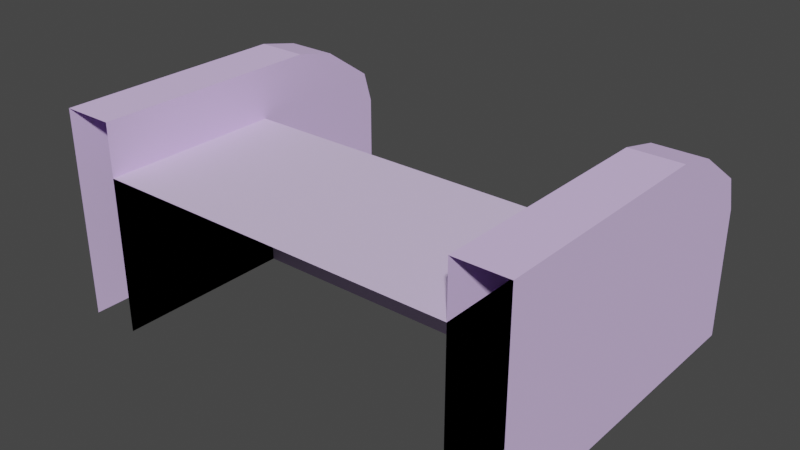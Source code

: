 # Source: untitled.blend  (saved by Blender 2.90.8; exported with 4.5.12 LTS)
import bpy
from mathutils import Matrix  # noqa: F401  (used for matrix-valued properties, if any)

bpy.ops.wm.read_factory_settings(use_empty=True)
scene = bpy.context.scene
scene.name = 'stairs'

# ---- collections
col_collection = bpy.data.collections.new('Collection'); scene.collection.children.link(col_collection)
col_mesh = bpy.data.collections.new('Mesh'); scene.collection.children.link(col_mesh)
col_rig = bpy.data.collections.new('Rig'); scene.collection.children.link(col_rig)
col_collision = bpy.data.collections.new('Collision'); scene.collection.children.link(col_collision)
col_extras = bpy.data.collections.new('Extras'); scene.collection.children.link(col_extras)
col_stairs = bpy.data.collections.new('stairs'); scene.collection.children.link(col_stairs)

# ---- materials (node trees are filled in below, after node groups)
mat_concretefloor016avertexlit = bpy.data.materials.new('concretefloor016aVertexLit')
mat_concretefloor016avertexlit.use_transparent_shadow = False
mat_concretefloor016avertexlit.diffuse_color = (0.6002, 0.4781, 0.8322, 1.0)
mat_concretefloor019a_c17vertexlit = bpy.data.materials.new('concretefloor019a_c17VertexLit')
mat_concretefloor019a_c17vertexlit.use_transparent_shadow = False
mat_concretefloor019a_c17vertexlit.diffuse_color = (0.7577, 0.6126, 0.9112, 1.0)
mat_brickwall045avertexlit = bpy.data.materials.new('brickwall045aVertexLit')
mat_brickwall045avertexlit.use_transparent_shadow = False
mat_brickwall045avertexlit.diffuse_color = (0.7616, 0.5733, 0.9596, 1.0)

# ---- material node trees

# ---- world
world_world = bpy.data.worlds.new('World'); scene.world = world_world
world_world.use_nodes = True; world_world.node_tree.nodes.clear()
_N = world_world.node_tree.nodes; _L = world_world.node_tree.links
n0 = _N.new('ShaderNodeOutputWorld'); n0.name = 'World Output'; n0.location = (300, 300)
n1 = _N.new('ShaderNodeBackground'); n1.name = 'Background'; n1.location = (10, 300)
n1.inputs[0].default_value = (0.05088, 0.05088, 0.05088, 1.0)
_L.new(n1.outputs[0], n0.inputs[0])
n0.is_active_output = True
world_world.color = (0.05088, 0.05088, 0.05088)
world_world.use_sun_shadow = False
world_world.sun_shadow_jitter_overblur = 0.0

# ---- meshes
me_stairs = bpy.data.meshes.new('stairs')
me_stairs.from_pydata([(-54.32, 46.2, 8.0), (-54.32, 46.2, 0.0), (-54.32, 38.2, 0.0), (-54.32, 38.2, 8.0), (57.68, 38.2, 0.0), (57.68, 46.2, 0.0), (57.68, 46.2, 8.0), (57.68, 38.2, 8.0), (-54.32, 6.202, 48.0), (-54.32, 6.202, 0.0), (-54.32, -49.8, 0.0), (-54.32, -49.8, 48.0), (57.68, -49.8, 0.0), (57.68, 6.202, 0.0), (57.68, 6.202, 48.0), (57.68, -49.8, 48.0), (-54.32, 22.2, 32.0), (-54.32, 22.2, 0.0), (-54.32, 14.2, 0.0), (-54.32, 14.2, 32.0), (57.68, 14.2, 0.0), (57.68, 22.2, 0.0), (57.68, 22.2, 32.0), (57.68, 14.2, 32.0), (-54.32, 22.2, 24.0), (57.68, 22.2, 24.0), (57.68, 30.2, 24.0), (-54.32, 30.2, 24.0), (-54.32, 30.2, 0.0), (57.68, 30.2, 0.0), (-54.32, 51.2, 50.0), (-54.32, 54.2, 40.0), (-70.32, 54.2, 40.0), (-70.32, 51.2, 50.0), (-70.32, 54.2, 0.0), (-70.32, -49.8, 0.0), (-70.32, -49.8, 64.0), (-70.32, 22.2, 64.0), (-70.32, 35.2, 61.0), (-54.32, 54.2, 0.0), (-54.32, -49.8, 64.0), (-54.32, 22.2, 64.0), (-54.32, 35.2, 61.0), (-54.32, 14.2, 40.0), (-54.32, 6.202, 40.0), (57.68, 14.2, 40.0), (57.68, 6.202, 40.0), (57.68, 54.2, 40.0), (57.68, 54.2, 0.0), (57.68, 51.2, 50.0), (57.68, 35.2, 61.0), (57.68, 22.2, 64.0), (57.68, -49.8, 64.0), (73.68, -49.8, 0.0), (73.68, 54.2, 0.0), (73.68, 54.2, 40.0), (73.68, 51.2, 50.0), (73.68, 35.2, 61.0), (73.68, 22.2, 64.0), (73.68, -49.8, 64.0), (-54.32, 38.2, 16.0), (-54.32, 30.2, 16.0), (57.68, 38.2, 16.0), (57.68, 30.2, 16.0)], [], [(0, 1, 2), (3, 0, 2), (4, 5, 6), (4, 6, 7), (6, 5, 1), (0, 6, 1), (3, 7, 6), (3, 6, 0), (8, 9, 10), (11, 8, 10), (12, 13, 14), (12, 14, 15), (14, 13, 9), (8, 14, 9), (11, 15, 14), (11, 14, 8), (16, 17, 18), (19, 16, 18), (20, 21, 22), (20, 22, 23), (22, 21, 17), (16, 22, 17), (19, 23, 22), (19, 22, 16), (24, 25, 26), (24, 26, 27), (17, 24, 27), (17, 27, 28), (26, 25, 21), (29, 26, 21), (28, 27, 26), (28, 26, 29), (30, 31, 32), (33, 30, 32), (32, 34, 35), (32, 35, 36), (32, 36, 37), (32, 37, 38), (32, 38, 33), (10, 39, 31), (40, 10, 31), (41, 40, 31), (42, 41, 31), (30, 42, 31), (39, 34, 32), (31, 39, 32), (36, 40, 41), (36, 41, 37), (37, 41, 42), (37, 42, 38), (33, 38, 42), (33, 42, 30), (43, 18, 9), (44, 43, 9), (13, 20, 45), (13, 45, 46), (45, 20, 18), (43, 45, 18), (44, 46, 45), (44, 45, 43), (47, 48, 12), (49, 47, 12), (50, 49, 12), (51, 50, 12), (52, 51, 12), (53, 54, 55), (53, 55, 56), (53, 56, 57), (53, 57, 58), (53, 58, 59), (55, 54, 48), (47, 55, 48), (52, 59, 58), (52, 58, 51), (51, 58, 57), (51, 57, 50), (50, 57, 56), (50, 56, 49), (56, 55, 47), (49, 56, 47), (60, 2, 28), (61, 60, 28), (29, 4, 62), (29, 62, 63), (62, 4, 2), (60, 62, 2), (61, 63, 62), (61, 62, 60)])
me_stairs.polygons.foreach_set('use_smooth', [True] * 88)
me_stairs.polygons.foreach_set('material_index', [0, 0, 0, 0, 1, 1, 1, 1, 0, 0, 0, 0, 1, 1, 1, 1, 0, 0, 0, 0, 1, 1, 1, 1, 1, 1, 0, 0, 0, 0, 1, 1, 2, 2, 2, 2, 2, 2, 2, 2, 2, 2, 2, 2, 2, 2, 2, 2, 2, 2, 2, 2, 0, 0, 0, 0, 1, 1, 1, 1, 2, 2, 2, 2, 2, 2, 2, 2, 2, 2, 2, 2, 2, 2, 2, 2, 2, 2, 2, 2, 0, 0, 0, 0, 1, 1, 1, 1])
_k = set([(0, 1), (0, 3), (0, 6), (1, 6), (2, 60), (2, 62), (4, 62), (5, 6), (6, 7), (8, 9), (8, 11), (8, 14), (9, 14), (13, 14), (14, 15), (16, 17), (16, 19), (16, 22), (17, 22), (18, 43), (18, 45), (20, 45), (21, 22), (22, 23), (24, 27), (25, 26), (26, 27), (26, 28), (26, 29), (27, 28), (30, 31), (30, 33), (30, 42), (31, 32), (31, 39), (32, 33), (32, 34), (32, 36), (33, 38), (36, 37), (37, 38), (37, 41), (38, 42), (40, 41), (41, 42), (43, 44), (43, 45), (45, 46), (47, 48), (47, 49), (47, 55), (48, 55), (49, 50), (49, 56), (50, 51), (50, 57), (51, 52), (51, 58), (54, 55), (55, 56), (56, 57), (57, 58), (58, 59), (60, 61), (60, 62), (62, 63)])
me_stairs.attributes.new('sharp_edge', 'BOOLEAN', 'EDGE').data.foreach_set('value', [ (min(e.vertices), max(e.vertices)) in _k for e in me_stairs.edges])
_uv = me_stairs.uv_layers.new(name='UVMap')
_uv.uv.foreach_set('vector', [-2.953, 0.0625, -2.953, 0.0, -3.016, 0.0, -3.016, 0.0625, -2.953, 0.0625, -3.016, 0.0, 3.016, 0.0, 2.953, 0.0, 2.953, 0.0625, 3.016, 0.0, 2.953, 0.0625, 3.016, 0.0625, -0.125, 0.0, -0.125, -0.0625, -1.0, -0.0625, -1.0, 0.0, -0.125, 0.0, -1.0, -0.0625, -1.0, -2.375, -0.125, -2.375, -0.125, -2.312, -1.0, -2.375, -0.125, -2.312, -1.0, -2.312, -3.266, 0.375, -3.266, 0.0, -3.703, 0.0, -3.703, 0.375, -3.266, 0.375, -3.703, 0.0, 3.703, 0.0, 3.266, 0.0, 3.266, 0.375, 3.703, 0.0, 3.266, 0.375, 3.703, 0.375, -0.125, 0.3125, -0.125, -0.0625, -1.0, -0.0625, -1.0, 0.3125, -0.125, 0.3125, -1.0, -0.0625, -1.0, -3.062, -0.125, -3.062, -0.125, -2.625, -1.0, -3.062, -0.125, -2.625, -1.0, -2.625, -3.141, 0.25, -3.141, 0.0, -3.203, 0.0, -3.203, 0.25, -3.141, 0.25, -3.203, 0.0, 3.203, 0.0, 3.141, 0.0, 3.141, 0.25, 3.203, 0.0, 3.141, 0.25, 3.203, 0.25, -0.125, 0.1875, -0.125, -0.0625, -1.0, -0.0625, -1.0, 0.1875, -0.125, 0.1875, -1.0, -0.0625, -1.0, -2.562, -0.125, -2.562, -0.125, -2.5, -1.0, -2.562, -0.125, -2.5, -1.0, -2.5, -1.0, -2.375, -0.125, -2.375, -0.125, -2.312, -1.0, -2.375, -0.125, -2.312, -1.0, -2.312, -3.141, 0.0, -3.141, 0.1875, -3.078, 0.1875, -3.141, 0.0, -3.078, 0.1875, -3.078, 0.0, 3.078, 0.1875, 3.141, 0.1875, 3.141, 0.0, 3.078, 0.0, 3.078, 0.1875, 3.141, 0.0, -1.0, -0.0625, -1.0, 0.125, -0.125, 0.125, -1.0, -0.0625, -0.125, 0.125, -0.125, -0.0625, -0.875, 0.3929, -0.875, 0.3125, -1.0, 0.3125, -1.0, 0.3929, -0.875, 0.3929, -1.0, 0.3125, -2.188, 0.3125, -2.188, 0.0, -3.0, 0.0, -2.188, 0.3125, -3.0, 0.0, -3.0, 0.5, -2.188, 0.3125, -3.0, 0.5, -2.438, 0.5, -2.188, 0.3125, -2.438, 0.5, -2.337, 0.475, -2.188, 0.3125, -2.337, 0.475, -2.214, 0.3929, -3.0, 0.0, -2.188, 0.0, -2.188, 0.3125, -3.0, 0.5, -3.0, 0.0, -2.188, 0.3125, -2.438, 0.5, -3.0, 0.5, -2.188, 0.3125, -2.337, 0.4749, -2.438, 0.5, -2.188, 0.3125, -2.214, 0.3929, -2.337, 0.4749, -2.188, 0.3125, -0.875, 0.0, -1.0, 0.0, -1.0, 0.3125, -0.875, 0.3125, -0.875, 0.0, -1.0, 0.3125, -1.0, -3.0, -0.875, -3.0, -0.875, -2.438, -1.0, -3.0, -0.875, -2.438, -1.0, -2.438, -1.0, -2.438, -0.875, -2.438, -0.875, -2.337, -1.0, -2.438, -0.875, -2.337, -1.0, -2.337, -1.0, -2.214, -1.0, -2.337, -0.875, -2.337, -1.0, -2.214, -0.875, -2.337, -0.875, -2.214, -3.203, 0.3125, -3.203, 0.0, -3.266, 0.0, -3.266, 0.3125, -3.203, 0.3125, -3.266, 0.0, 3.266, 0.0, 3.203, 0.0, 3.203, 0.3125, 3.266, 0.0, 3.203, 0.3125, 3.266, 0.3125, -0.125, 0.25, -0.125, -0.0625, -1.0, -0.0625, -1.0, 0.25, -0.125, 0.25, -1.0, -0.0625, -1.0, -2.625, -0.125, -2.625, -0.125, -2.562, -1.0, -2.625, -0.125, -2.562, -1.0, -2.562, -2.188, 0.3125, -2.188, 0.0, -3.0, 0.0, -2.214, 0.3929, -2.188, 0.3125, -3.0, 0.0, -2.337, 0.4749, -2.214, 0.3929, -3.0, 0.0, -2.438, 0.5, -2.337, 0.4749, -3.0, 0.0, -3.0, 0.5, -2.438, 0.5, -3.0, 0.0, -3.0, 0.0, -2.188, 0.0, -2.188, 0.3125, -3.0, 0.0, -2.188, 0.3125, -2.214, 0.3929, -3.0, 0.0, -2.214, 0.3929, -2.337, 0.4749, -3.0, 0.0, -2.337, 0.4749, -2.438, 0.5, -3.0, 0.0, -2.438, 0.5, -3.0, 0.5, 0.0, 0.3125, 0.0, 0.0, -0.125, 0.0, -0.125, 0.3125, 0.0, 0.3125, -0.125, 0.0, -0.125, -3.0, 0.0, -3.0, 0.0, -2.438, -0.125, -3.0, 0.0, -2.438, -0.125, -2.438, -0.125, -2.438, 0.0, -2.438, 0.0, -2.337, -0.125, -2.438, 0.0, -2.337, -0.125, -2.337, -0.125, -2.337, 0.0, -2.337, -5.551e-17, -2.214, -0.125, -2.337, -5.551e-17, -2.214, -0.125, -2.214, -5.551e-17, 0.3929, 0.0, 0.3125, -0.125, 0.3125, -0.125, 0.3929, -5.551e-17, 0.3929, -0.125, 0.3125, -3.016, 0.125, -3.016, 0.0, -3.078, 0.0, -3.078, 0.125, -3.016, 0.125, -3.078, 0.0, 3.078, 0.0, 3.016, 0.0, 3.016, 0.125, 3.078, 0.0, 3.016, 0.125, 3.078, 0.125, -0.125, 0.0625, -0.125, -0.0625, -1.0, -0.0625, -1.0, 0.0625, -0.125, 0.0625, -1.0, -0.0625, -1.0, -2.438, -0.125, -2.438, -0.125, -2.375, -1.0, -2.438, -0.125, -2.375, -1.0, -2.375])
me_stairs.materials.append(mat_concretefloor016avertexlit)
me_stairs.materials.append(mat_concretefloor019a_c17vertexlit)
me_stairs.materials.append(mat_brickwall045avertexlit)
me_stairs.use_remesh_fix_poles = True
me_stairs.use_remesh_preserve_attributes = False
me_stairs.use_mirror_vertex_groups = False
me_stairs.update()
me_stairs.normals_split_custom_set([tuple(v) for v in zip(*[iter([-1.0, 0.0, 0.0, -1.0, 0.0, 0.0, -1.0, 0.0, 0.0, -1.0, 0.0, 0.0, -1.0, 0.0, 0.0, -1.0, 0.0, 0.0, 1.0, 0.0, 0.0, 1.0, 0.0, 0.0, 1.0, 0.0, 0.0, 1.0, 0.0, 0.0, 1.0, 0.0, 0.0, 1.0, 0.0, 0.0, 0.0, 1.0, 0.0, 0.0, 1.0, 0.0, 0.0, 1.0, 0.0, 0.0, 1.0, 0.0, 0.0, 1.0, 0.0, 0.0, 1.0, 0.0, 0.0, 0.0, 1.0, 0.0, 0.0, 1.0, 0.0, 0.0, 1.0, 0.0, 0.0, 1.0, 0.0, 0.0, 1.0, 0.0, 0.0, 1.0, -1.0, 0.0, 0.0, -1.0, 0.0, 0.0, -1.0, 0.0, 0.0, -1.0, 0.0, 0.0, -1.0, 0.0, 0.0, -1.0, 0.0, 0.0, 1.0, 0.0, 0.0, 1.0, 0.0, 0.0, 1.0, 0.0, 0.0, 1.0, 0.0, 0.0, 1.0, 0.0, 0.0, 1.0, 0.0, 0.0, 0.0, 1.0, 0.0, 0.0, 1.0, 0.0, 0.0, 1.0, 0.0, 0.0, 1.0, 0.0, 0.0, 1.0, 0.0, 0.0, 1.0, 0.0, 0.0, 0.0, 1.0, 0.0, 0.0, 1.0, 0.0, 0.0, 1.0, 0.0, 0.0, 1.0, 0.0, 0.0, 1.0, 0.0, 0.0, 1.0, -1.0, 0.0, 0.0, -1.0, 0.0, 0.0, -1.0, 0.0, 0.0, -1.0, 0.0, 0.0, -1.0, 0.0, 0.0, -1.0, 0.0, 0.0, 1.0, 0.0, 0.0, 1.0, 0.0, 0.0, 1.0, 0.0, 0.0, 1.0, 0.0, 0.0, 1.0, 0.0, 0.0, 1.0, 0.0, 0.0, 0.0, 1.0, 0.0, 0.0, 1.0, 0.0, 0.0, 1.0, 0.0, 0.0, 1.0, 0.0, 0.0, 1.0, 0.0, 0.0, 1.0, 0.0, 0.0, 0.0, 1.0, 0.0, 0.0, 1.0, 0.0, 0.0, 1.0, 0.0, 0.0, 1.0, 0.0, 0.0, 1.0, 0.0, 0.0, 1.0, 0.0, 0.0, 1.0, 0.0, 0.0, 1.0, 0.0, 0.0, 1.0, 0.0, 0.0, 1.0, 0.0, 0.0, 1.0, 0.0, 0.0, 1.0, -1.0, 0.0, 0.0, -1.0, 0.0, 0.0, -1.0, 0.0, 0.0, -1.0, 0.0, 0.0, -1.0, 0.0, 0.0, -1.0, 0.0, 0.0, 1.0, 0.0, 0.0, 1.0, 0.0, 0.0, 1.0, 0.0, 0.0, 1.0, 0.0, 0.0, 1.0, 0.0, 0.0, 1.0, 0.0, 0.0, 0.0, 1.0, 0.0, 0.0, 1.0, 0.0, 0.0, 1.0, 0.0, 0.0, 1.0, 0.0, 0.0, 1.0, 0.0, 0.0, 1.0, 0.0, 0.0, 0.9578, 0.2873, 0.0, 0.9578, 0.2873, 0.0, 0.9578, 0.2873, 0.0, 0.9578, 0.2873, 0.0, 0.9578, 0.2873, 0.0, 0.9578, 0.2873, -1.0, 0.0, 0.0, -1.0, 0.0, 0.0, -1.0, 0.0, 0.0, -1.0, 0.0, 0.0, -1.0, 0.0, 0.0, -1.0, 0.0, 0.0, -1.0, -3.282e-07, 0.0, -1.0, 0.0, 0.0, -1.0, 6.059e-08, 0.0, -1.0, -3.282e-07, 0.0, -1.0, 6.059e-08, 0.0, -1.0, 3.072e-07, 0.0, -1.0, -3.282e-07, 0.0, -1.0, 3.072e-07, 0.0, -1.0, -9.612e-07, 0.0, 1.0, 0.0, 0.0, 1.0, 0.0, 0.0, 1.0, 2.995e-07, 0.0, 1.0, 0.0, 0.0, 1.0, 0.0, 0.0, 1.0, 2.995e-07, 0.0, 1.0, 0.0, 0.0, 1.0, 0.0, 0.0, 1.0, 2.995e-07, 0.0, 1.0, 1.62e-07, 0.0, 1.0, 0.0, 0.0, 1.0, 2.995e-07, 0.0, 1.0, 1.922e-06, 0.0, 1.0, 1.62e-07, 0.0, 1.0, 2.995e-07, 0.0, 0.0, 1.0, 0.0, 0.0, 1.0, 0.0, 0.0, 1.0, 0.0, 0.0, 1.0, 0.0, 0.0, 1.0, 0.0, 0.0, 1.0, 0.0, 0.0, 0.0, 1.0, 0.0, 0.0, 1.0, 0.0, 0.0, 1.0, 0.0, 0.0, 1.0, 0.0, 0.0, 1.0, 0.0, 0.0, 1.0, 0.0, 0.2249, 0.9744, 0.0, 0.2249, 0.9744, 0.0, 0.2249, 0.9744, 0.0, 0.2249, 0.9744, 0.0, 0.2249, 0.9744, 0.0, 0.2249, 0.9744, 0.0, 0.5665, 0.824, 0.0, 0.5665, 0.824, 0.0, 0.5665, 0.824, 0.0, 0.5665, 0.824, 0.0, 0.5665, 0.824, 0.0, 0.5665, 0.824, -1.0, 0.0, 0.0, -1.0, 0.0, 0.0, -1.0, 0.0, 0.0, -1.0, 0.0, 0.0, -1.0, 0.0, 0.0, -1.0, 0.0, 0.0, 1.0, 0.0, 0.0, 1.0, 0.0, 0.0, 1.0, 0.0, 0.0, 1.0, 0.0, 0.0, 1.0, 0.0, 0.0, 1.0, 0.0, 0.0, 0.0, 1.0, 0.0, 0.0, 1.0, 0.0, 0.0, 1.0, 0.0, 0.0, 1.0, 0.0, 0.0, 1.0, 0.0, 0.0, 1.0, 0.0, 0.0, 0.0, 1.0, 0.0, 0.0, 1.0, 0.0, 0.0, 1.0, 0.0, 0.0, 1.0, 0.0, 0.0, 1.0, 0.0, 0.0, 1.0, -1.0, 0.0, 0.0, -1.0, 0.0, 0.0, -1.0, 0.0, 0.0, -1.0, 0.0, 0.0, -1.0, 0.0, 0.0, -1.0, 0.0, 0.0, -1.0, 0.0, 0.0, -1.0, 0.0, 0.0, -1.0, 0.0, 0.0, -1.0, 0.0, 0.0, -1.0, 0.0, 0.0, -1.0, 0.0, 0.0, -1.0, 0.0, 0.0, -1.0, 0.0, 0.0, -1.0, 0.0, 0.0, 1.0, 1.322e-08, 0.0, 1.0, 0.0, 0.0, 1.0, 1.216e-07, 0.0, 1.0, 1.322e-08, 0.0, 1.0, 1.216e-07, 0.0, 1.0, 1.473e-07, 0.0, 1.0, 1.322e-08, 0.0, 1.0, 1.473e-07, 0.0, 1.0, 1.744e-08, 0.0, 1.0, 1.322e-08, 0.0, 1.0, 1.744e-08, 0.0, 1.0, -6.558e-08, 0.0, 1.0, 1.322e-08, 0.0, 1.0, -6.558e-08, 0.0, 1.0, 0.0, 0.0, 0.0, 1.0, 0.0, 0.0, 1.0, 0.0, 0.0, 1.0, 0.0, 0.0, 1.0, 0.0, 0.0, 1.0, 0.0, 0.0, 1.0, 0.0, 0.0, 0.0, 1.0, 0.0, 0.0, 1.0, 0.0, 0.0, 1.0, 0.0, 0.0, 1.0, 0.0, 0.0, 1.0, 0.0, 0.0, 1.0, 0.0, 0.2249, 0.9744, 0.0, 0.2249, 0.9744, 0.0, 0.2249, 0.9744, 0.0, 0.2249, 0.9744, 0.0, 0.2249, 0.9744, 0.0, 0.2249, 0.9744, 0.0, 0.5665, 0.824, 0.0, 0.5665, 0.824, 0.0, 0.5665, 0.824, 0.0, 0.5665, 0.824, 0.0, 0.5665, 0.824, 0.0, 0.5665, 0.824, 0.0, 0.9578, 0.2873, 0.0, 0.9578, 0.2873, 0.0, 0.9578, 0.2873, 0.0, 0.9578, 0.2873, 0.0, 0.9578, 0.2873, 0.0, 0.9578, 0.2873, -1.0, 0.0, 0.0, -1.0, 0.0, 0.0, -1.0, 0.0, 0.0, -1.0, 0.0, 0.0, -1.0, 0.0, 0.0, -1.0, 0.0, 0.0, 1.0, 0.0, 0.0, 1.0, 0.0, 0.0, 1.0, 0.0, 0.0, 1.0, 0.0, 0.0, 1.0, 0.0, 0.0, 1.0, 0.0, 0.0, 0.0, 1.0, 0.0, 0.0, 1.0, 0.0, 0.0, 1.0, 0.0, 0.0, 1.0, 0.0, 0.0, 1.0, 0.0, 0.0, 1.0, 0.0, 0.0, 0.0, 1.0, 0.0, 0.0, 1.0, 0.0, 0.0, 1.0, 0.0, 0.0, 1.0, 0.0, 0.0, 1.0, 0.0, 0.0, 1.0])] * 3)])
arm_stairs_skeleton = bpy.data.armatures.new('stairs_skeleton')  # bones are not reproduced

# ---- objects
ob_stairs_skeleton = bpy.data.objects.new('stairs_skeleton', arm_stairs_skeleton)
ob_stairs = bpy.data.objects.new('stairs', me_stairs)

# ---- transforms, parenting, visibility, modifiers, constraints
ob_stairs_skeleton.location = (0.0, 0.0, 0.0)
ob_stairs_skeleton.show_in_front = True
ob_stairs_skeleton.lineart.crease_threshold = 0.0
ob_stairs.parent = ob_stairs_skeleton
ob_stairs.location = (0.0, 0.0, 0.0)
ob_stairs.lineart.crease_threshold = 0.0
_vg = ob_stairs.vertex_groups.new(name='Ent0')
_vg.add([0, 1, 2, 3, 4, 5, 6, 7, 8, 9, 10, 11, 12, 13, 14, 15, 16, 17, 18, 19, 20, 21, 22, 23, 24, 25, 26, 27, 28, 29, 30, 31, 32, 33, 34, 35, 36, 37, 38, 39, 40, 41, 42, 43, 44, 45, 46, 47, 48, 49, 50, 51, 52, 53, 54, 55, 56, 57, 58, 59, 60, 61, 62, 63], 1.0, 'REPLACE')
_vg = ob_stairs.vertex_groups.new(name='Ent1')
_m = ob_stairs.modifiers.new('Armature', 'ARMATURE')
_m.object = ob_stairs_skeleton

# ---- collection membership
scene.collection.objects.link(ob_stairs_skeleton)
col_stairs.objects.link(ob_stairs)

# ---- scene / render settings (as saved in the file)
scene.frame_start = 1; scene.frame_end = 250; scene.frame_set(0)
scene.render.engine = 'BLENDER_EEVEE_NEXT'
scene.cycles.use_denoising = False
scene.cycles.samples = 128
scene.cycles.sampling_pattern = 'TABULATED_SOBOL'
scene.cycles.use_adaptive_sampling = False
scene.cycles.use_light_tree = False
scene.view_settings.view_transform = 'Filmic'
bpy.context.view_layer.update()

# ---- added for rendering (the .blend has no active camera and no usable light): camera, sun
cam_auto = bpy.data.cameras.new('AutoCamera')
cam_auto.lens = 50.0
cam_auto.sensor_width = 36.0
cam_auto.clip_end = 3065.77
ob_auto_camera = bpy.data.objects.new('AutoCamera', cam_auto)
scene.collection.objects.link(ob_auto_camera)
ob_auto_camera.location = (176.372, -207.424, 171.751)
ob_auto_camera.rotation_euler = (1.09748, -7.21219e-08, 0.694738)
scene.camera = ob_auto_camera
light_auto_sun = bpy.data.lights.new('AutoSun', 'SUN')
light_auto_sun.energy = 3.0
light_auto_sun.angle = 0.0523599
ob_auto_sun = bpy.data.objects.new('AutoSun', light_auto_sun)
scene.collection.objects.link(ob_auto_sun)
ob_auto_sun.rotation_euler = (0.872665, 0.174533, 0.523599)
bpy.context.view_layer.update()
